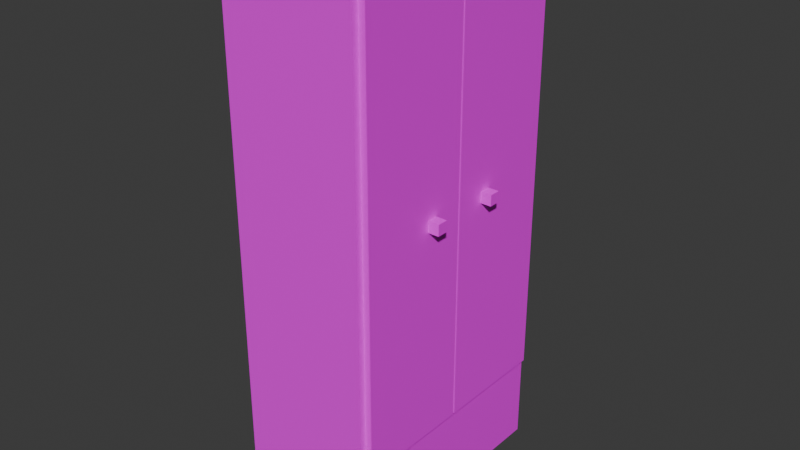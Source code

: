 # Source: ormar.blend  (saved by Blender 4.1.23; exported with 4.5.12 LTS)
import bpy
from mathutils import Matrix  # noqa: F401  (used for matrix-valued properties, if any)

bpy.ops.wm.read_factory_settings(use_empty=True)
scene = bpy.context.scene
scene.name = 'Scene'

# ---- collections
col_collection = bpy.data.collections.new('Collection'); scene.collection.children.link(col_collection)

# ---- images (referenced by path relative to the original .blend; pixels are not part of the script)
import os
ASSET_DIR = os.environ.get("B2B_ASSET_DIR", "")  # directory of the original .blend (textures are referenced by path, not embedded)
HERE = os.path.dirname(os.path.abspath(__file__))  # packed textures are extracted next to this script under _unpacked/

def load_image(name, relpath, width, height, colorspace="sRGB"):
    """Load a texture the original file referenced (path relative to the .blend, or extracted next to this script)."""
    p = next((c for c in (os.path.join(HERE, relpath), os.path.join(ASSET_DIR, relpath)) if relpath and os.path.exists(c)), "")
    if p:
        img = bpy.data.images.load(p, check_existing=True)
        img.name = name
    else:  # same state as the original file: an image datablock whose file is absent (Cycles renders it pink)
        img = bpy.data.images.new(name, width, height)
        img.source = "FILE"
        img.filepath = "//" + (relpath or name)
    img.colorspace_settings.name = colorspace
    return img
img_closet_texture_png = load_image('closet_texture.png', 'closet_texture.png', 1024, 1024, 'sRGB')

# ---- materials (node trees are filled in below, after node groups)
mat_material = bpy.data.materials.new('Material')
mat_material.alpha_threshold = 0.0
mat_material.use_transparent_shadow = False
mat_material.roughness = 0.5
mat_material.line_color = (0.0, 0.0, 0.0, 1.0)

# ---- material node trees
mat_material.use_nodes = True; mat_material.node_tree.nodes.clear()
_N = mat_material.node_tree.nodes; _L = mat_material.node_tree.links
n0 = _N.new('ShaderNodeOutputMaterial'); n0.name = 'Material Output'; n0.location = (300, 300)
n1 = _N.new('ShaderNodeBsdfPrincipled'); n1.name = 'Principled BSDF'; n1.location = (10, 300)
n1.inputs[3].default_value = 1.45
n2 = _N.new('ShaderNodeTexImage'); n2.name = 'Image Texture'; n2.location = (-280, 280)
n2.image = img_closet_texture_png
_L.new(n1.outputs[0], n0.inputs[0])
_L.new(n2.outputs[0], n1.inputs[0])
n0.is_active_output = True

# ---- world
world_world = bpy.data.worlds.new('World'); scene.world = world_world
world_world.use_nodes = True; world_world.node_tree.nodes.clear()
_N = world_world.node_tree.nodes; _L = world_world.node_tree.links
n0 = _N.new('ShaderNodeOutputWorld'); n0.name = 'World Output'; n0.location = (300, 300)
n1 = _N.new('ShaderNodeBackground'); n1.name = 'Background'; n1.location = (10, 300)
n1.inputs[0].default_value = (0.05088, 0.05088, 0.05088, 1.0)
_L.new(n1.outputs[0], n0.inputs[0])
n0.is_active_output = True
world_world.color = (0.05088, 0.05088, 0.05088)
world_world.use_sun_shadow = False
world_world.sun_shadow_jitter_overblur = 0.0

# ---- meshes
me_cube = bpy.data.meshes.new('Cube')
me_cube.from_pydata([(0.2739, 0.5, 2.208), (0.2739, 0.5, 0.007504), (0.2739, -0.5, 2.208), (0.2739, -0.5, 0.007504), (-0.2739, 0.5, 2.208), (-0.2403, 0.4531, 2.146), (-0.2739, 0.5, 0.007504), (-0.2403, 0.4531, 0.4378), (-0.2739, -0.5, 2.208), (-0.2403, -0.4531, 2.146), (-0.2739, -0.5, 0.007504), (-0.2403, -0.4531, 0.4378), (0.2739, -0.4531, 2.146), (0.2739, 0.4531, 0.4378), (0.2739, 0.4531, 2.146), (0.2739, -0.4531, 0.4378)], [], [(0, 4, 8, 2), (3, 2, 8, 10), (10, 8, 4, 6), (6, 1, 3, 10), (2, 3, 15, 12), (14, 0, 2, 12), (6, 4, 0, 1), (9, 5, 14, 12), (15, 11, 9, 12), (11, 7, 5, 9), (7, 11, 15, 13), (14, 5, 7, 13), (15, 3, 1, 13), (13, 1, 0, 14)])
_uv = me_cube.uv_layers.new(name='UVMap')
_uv.uv.foreach_set('vector', [0.2917, 0.6189, 0.2541, 0.6191, 0.2538, 0.5234, 0.2914, 0.5232, 0.2908, 0.3127, 0.2914, 0.5232, 0.2538, 0.5234, 0.2532, 0.3129, 0.1027, 0.5242, 0.2538, 0.5234, 0.2541, 0.6191, 0.1029, 0.6199, 0.2547, 0.8296, 0.2923, 0.8294, 0.2926, 0.9251, 0.2549, 0.9253, 0.2914, 0.5232, 0.4426, 0.5224, 0.413, 0.527, 0.2957, 0.5277, 0.2959, 0.6144, 0.2917, 0.6189, 0.2914, 0.5232, 0.2957, 0.5277, 0.2547, 0.8296, 0.2541, 0.6191, 0.2917, 0.6189, 0.2923, 0.8294, 0.6958, 0.7573, 0.7581, 0.7573, 0.7581, 0.8065, 0.6958, 0.8065, 0.6605, 0.5939, 0.6958, 0.5939, 0.6958, 0.7573, 0.6605, 0.7573, 0.6958, 0.5939, 0.7581, 0.5939, 0.7581, 0.7573, 0.6958, 0.7573, 0.7581, 0.5939, 0.6958, 0.5939, 0.6958, 0.5447, 0.7581, 0.5447, 0.7934, 0.7573, 0.7581, 0.7573, 0.7581, 0.5939, 0.7934, 0.5939, 0.413, 0.527, 0.4426, 0.5224, 0.4428, 0.618, 0.4133, 0.6137, 0.4133, 0.6137, 0.4428, 0.618, 0.2917, 0.6189, 0.2959, 0.6144])
me_cube.materials.append(mat_material)
me_cube.use_mirror_vertex_groups = False
me_cube.update()
me_cube_002 = bpy.data.meshes.new('Cube.002')
me_cube_002.from_pydata([(-0.03939, -0.4685, 0.0), (-0.03939, -0.4685, 1.785), (-0.03939, -1.49e-08, 0.0), (-0.03939, -1.49e-08, 1.785), (7.451e-09, -0.4685, 0.0), (7.451e-09, -0.4685, 1.785), (7.451e-09, -1.49e-08, 0.0), (7.451e-09, -1.49e-08, 1.785), (2.98e-08, -0.3459, 0.845), (2.98e-08, -0.3459, 0.8894), (2.98e-08, -0.3015, 0.845), (2.98e-08, -0.3015, 0.8894), (0.04436, -0.3459, 0.845), (0.04436, -0.3459, 0.8894), (0.04436, -0.3015, 0.845), (0.04436, -0.3015, 0.8894)], [], [(0, 1, 3, 2), (2, 3, 7, 6), (6, 7, 5, 4), (4, 5, 1, 0), (2, 6, 4, 0), (7, 3, 1, 5), (10, 11, 15, 14), (14, 15, 13, 12), (12, 13, 9, 8), (10, 14, 12, 8), (15, 11, 9, 13)])
_uv = me_cube_002.uv_layers.new(name='UVMap')
_uv.uv.foreach_set('vector', [0.2387, 0.02282, 0.2268, 0.9733, 0.02073, 0.9812, 0.003092, 0.01953, 0.433, 0.003735, 0.4299, 0.9917, 0.408, 0.9917, 0.4112, 0.003735, 0.4112, 0.003735, 0.408, 0.9917, 0.2486, 0.9733, 0.2605, 0.02282, 0.2605, 0.02282, 0.2486, 0.9733, 0.2268, 0.9733, 0.2387, 0.02282, 0.003092, 0.01953, 0.003092, 0.0021, 0.2387, 0.005392, 0.2387, 0.02282, 0.02073, 0.9986, 0.02073, 0.9812, 0.2268, 0.9733, 0.2268, 0.9907, 0.5577, 0.6371, 0.5577, 0.6554, 0.5446, 0.6554, 0.5446, 0.6371, 0.5446, 0.6371, 0.5446, 0.6554, 0.5315, 0.6554, 0.5315, 0.6371, 0.5315, 0.6371, 0.5315, 0.6554, 0.5183, 0.6554, 0.5183, 0.6371, 0.5446, 0.6188, 0.5446, 0.6371, 0.5315, 0.6371, 0.5315, 0.6188, 0.5446, 0.6554, 0.5446, 0.6737, 0.5315, 0.6737, 0.5315, 0.6554])
me_cube_002.materials.append(mat_material)
me_cube_002.update()
me_cube_004 = bpy.data.meshes.new('Cube.004')
me_cube_004.from_pydata([(-0.03939, 0.4685, 0.0), (-0.03939, 0.4685, 1.785), (-0.03939, 1.49e-08, 0.0), (-0.03939, 1.49e-08, 1.785), (7.451e-09, 0.4685, 0.0), (7.451e-09, 0.4685, 1.785), (7.451e-09, 1.49e-08, 0.0), (7.451e-09, 1.49e-08, 1.785), (2.98e-08, 0.3459, 0.845), (2.98e-08, 0.3459, 0.8894), (2.98e-08, 0.3015, 0.845), (2.98e-08, 0.3015, 0.8894), (0.04436, 0.3459, 0.845), (0.04436, 0.3459, 0.8894), (0.04436, 0.3015, 0.845), (0.04436, 0.3015, 0.8894)], [], [(0, 1, 3, 2), (2, 3, 7, 6), (6, 7, 5, 4), (4, 5, 1, 0), (2, 6, 4, 0), (7, 3, 1, 5), (10, 11, 15, 14), (14, 15, 13, 12), (12, 13, 9, 8), (10, 14, 12, 8), (15, 11, 9, 13)])
_uv = me_cube_004.uv_layers.new(name='UVMap')
_uv.uv.foreach_set('vector', [0.2238, 0.0252, 0.227, 0.9774, 0.443, 0.9619, 0.443, 0.0252, 0.001716, 0.005303, 0.001716, 0.9951, 0.01668, 0.9951, 0.01668, 0.005303, 0.01668, 0.005303, 0.01668, 0.9951, 0.2121, 0.9774, 0.2089, 0.0252, 0.2089, 0.0252, 0.2121, 0.9774, 0.227, 0.9774, 0.2238, 0.0252, 0.443, 0.0252, 0.443, 0.004529, 0.2238, 0.004529, 0.2238, 0.0252, 0.443, 0.9826, 0.443, 0.9619, 0.227, 0.9774, 0.227, 0.9981, 0.5586, 0.7059, 0.5585, 0.6825, 0.5417, 0.6824, 0.5418, 0.7058, 0.5418, 0.7058, 0.5417, 0.6824, 0.5249, 0.6823, 0.525, 0.7057, 0.525, 0.7057, 0.5249, 0.6823, 0.5082, 0.6823, 0.5082, 0.7056, 0.5419, 0.7292, 0.5418, 0.7058, 0.525, 0.7057, 0.5251, 0.7291, 0.5417, 0.6824, 0.5417, 0.6591, 0.5249, 0.659, 0.5249, 0.6823])
me_cube_004.materials.append(mat_material)
me_cube_004.update()

# ---- objects
ob_closet = bpy.data.objects.new('Closet', me_cube)
ob_doorleft = bpy.data.objects.new('DoorLeft', me_cube_002)
ob_doorright = bpy.data.objects.new('DoorRight', me_cube_004)

# ---- transforms, parenting, visibility, modifiers, constraints
ob_closet.location = (0.0, 0.0, 0.0)
ob_closet.lock_rotations_4d = False
ob_closet.empty_display_type = 'ARROWS'
ob_closet.lineart.crease_threshold = 0.0
ob_doorleft.location = (0.3012, 0.4725, 0.3867)
ob_doorright.location = (0.3012, -0.4725, 0.3867)

# ---- collection membership
col_collection.objects.link(ob_closet)
col_collection.objects.link(ob_doorleft)
col_collection.objects.link(ob_doorright)

# ---- scene / render settings (as saved in the file)
scene.frame_start = 1; scene.frame_end = 250; scene.frame_set(1)
scene.render.engine = 'BLENDER_EEVEE_NEXT'
scene.cycles.sampling_pattern = 'TABULATED_SOBOL'
scene.eevee.ray_tracing_options.trace_max_roughness = 0.0
bpy.context.view_layer.update()

# ---- added for rendering (the .blend has no active camera and no usable light): camera, sun
cam_auto = bpy.data.cameras.new('AutoCamera')
cam_auto.lens = 50.0
cam_auto.sensor_width = 36.0
cam_auto.clip_end = 1000.0
ob_auto_camera = bpy.data.objects.new('AutoCamera', cam_auto)
scene.collection.objects.link(ob_auto_camera)
ob_auto_camera.location = (2.34402, -2.76982, 2.95405)
ob_auto_camera.rotation_euler = (1.09748, -7.21219e-08, 0.694738)
scene.camera = ob_auto_camera
light_auto_sun = bpy.data.lights.new('AutoSun', 'SUN')
light_auto_sun.energy = 3.0
light_auto_sun.angle = 0.0523599
ob_auto_sun = bpy.data.objects.new('AutoSun', light_auto_sun)
scene.collection.objects.link(ob_auto_sun)
ob_auto_sun.rotation_euler = (0.872665, 0.174533, 0.523599)
bpy.context.view_layer.update()
